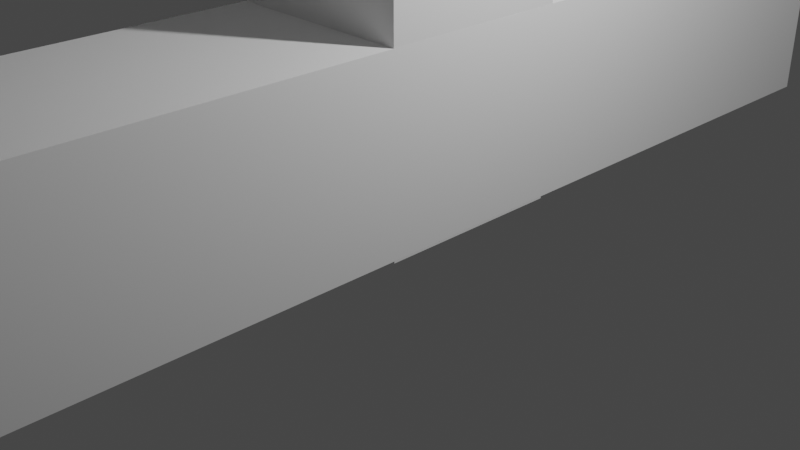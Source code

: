 # Source: blend.blend  (saved by Blender 3.4.6; exported with 4.5.12 LTS)
import bpy
from mathutils import Matrix  # noqa: F401  (used for matrix-valued properties, if any)

bpy.ops.wm.read_factory_settings(use_empty=True)
scene = bpy.context.scene
scene.name = 'Scene'

# ---- collections
col_collection = bpy.data.collections.new('Collection'); scene.collection.children.link(col_collection)

# ---- materials (node trees are filled in below, after node groups)
mat_material = bpy.data.materials.new('Material')
mat_material.alpha_threshold = 0.0
mat_material.use_transparent_shadow = False
mat_material.roughness = 0.5
mat_material.line_color = (0.0, 0.0, 0.0, 1.0)

# ---- material node trees
mat_material.use_nodes = True; mat_material.node_tree.nodes.clear()
_N = mat_material.node_tree.nodes; _L = mat_material.node_tree.links
n0 = _N.new('ShaderNodeOutputMaterial'); n0.name = 'Material Output'; n0.location = (300, 300)
n1 = _N.new('ShaderNodeBsdfPrincipled'); n1.name = 'Principled BSDF'; n1.location = (10, 300)
n1.distribution = 'GGX'
n1.subsurface_method = 'RANDOM_WALK_SKIN'
n1.inputs[3].default_value = 1.45
n1.inputs[27].default_value = (0.0, 0.0, 0.0, 1.0)
n1.inputs[28].default_value = 1.0
_L.new(n1.outputs[0], n0.inputs[0])
n0.is_active_output = True

# ---- world
world_world = bpy.data.worlds.new('World'); scene.world = world_world
world_world.use_nodes = True; world_world.node_tree.nodes.clear()
_N = world_world.node_tree.nodes; _L = world_world.node_tree.links
n0 = _N.new('ShaderNodeOutputWorld'); n0.name = 'World Output'; n0.location = (300, 300)
n1 = _N.new('ShaderNodeBackground'); n1.name = 'Background'; n1.location = (10, 300)
n1.inputs[0].default_value = (0.05088, 0.05088, 0.05088, 1.0)
_L.new(n1.outputs[0], n0.inputs[0])
n0.is_active_output = True
world_world.color = (0.05088, 0.05088, 0.05088)
world_world.use_sun_shadow = False
world_world.sun_shadow_jitter_overblur = 0.0

# ---- cameras
cam_camera = bpy.data.cameras.new('Camera')
cam_camera.clip_end = 100.0
cam_camera.ortho_scale = 7.314

# ---- lights
light_light = bpy.data.lights.new('Light', 'POINT')
light_light.transmission_factor = 0.0
light_light.energy = 1000.0
light_light.shadow_soft_size = 0.1
light_light.shadow_maximum_resolution = 0.006
light_light.use_absolute_resolution = True

# ---- meshes
me_cube = bpy.data.meshes.new('Cube')
me_cube.from_pydata([(1.0, 1.0, 1.0), (1.0, 1.0, -1.0), (1.0, -1.0, 1.0), (1.0, -1.0, -1.0), (-1.0, 1.0, 1.0), (-1.0, 1.0, -1.0), (-1.0, -1.0, 1.0), (-1.0, -1.0, -1.0)], [], [(0, 4, 6, 2), (3, 2, 6, 7), (7, 6, 4, 5), (5, 1, 3, 7), (1, 0, 2, 3), (5, 4, 0, 1)])
_uv = me_cube.uv_layers.new(name='UVMap')
_uv.uv.foreach_set('vector', [0.625, 0.5, 0.875, 0.5, 0.875, 0.75, 0.625, 0.75, 0.375, 0.75, 0.625, 0.75, 0.625, 1.0, 0.375, 1.0, 0.375, 0.0, 0.625, 0.0, 0.625, 0.25, 0.375, 0.25, 0.125, 0.5, 0.375, 0.5, 0.375, 0.75, 0.125, 0.75, 0.375, 0.5, 0.625, 0.5, 0.625, 0.75, 0.375, 0.75, 0.375, 0.25, 0.625, 0.25, 0.625, 0.5, 0.375, 0.5])
me_cube.materials.append(mat_material)
me_cube.use_mirror_vertex_groups = False
me_cube.update()
me_x = bpy.data.meshes.new('Куб')
me_x.from_pydata([(-1.658, -2.567, -1.786), (-1.658, -2.567, 1.786), (-1.658, 2.567, -1.786), (-1.658, 2.567, 1.786), (1.658, -2.567, -1.786), (1.658, -2.567, 1.786), (1.658, 2.567, -1.786), (1.658, 2.567, 1.786)], [], [(0, 1, 3, 2), (2, 3, 7, 6), (6, 7, 5, 4), (4, 5, 1, 0), (2, 6, 4, 0), (7, 3, 1, 5)])
_uv = me_x.uv_layers.new(name='UVКарта')
_uv.uv.foreach_set('vector', [0.375, 0.0, 0.625, 0.0, 0.625, 0.25, 0.375, 0.25, 0.375, 0.25, 0.625, 0.25, 0.625, 0.5, 0.375, 0.5, 0.375, 0.5, 0.625, 0.5, 0.625, 0.75, 0.375, 0.75, 0.375, 0.75, 0.625, 0.75, 0.625, 1.0, 0.375, 1.0, 0.125, 0.5, 0.375, 0.5, 0.375, 0.75, 0.125, 0.75, 0.625, 0.5, 0.875, 0.5, 0.875, 0.75, 0.625, 0.75])
me_x.update()
me_001 = bpy.data.meshes.new('Куб.001')
me_001.from_pydata([(-3.025, -2.43, -2.056), (-3.025, -2.43, 2.056), (-3.025, 2.43, -2.056), (-3.025, 2.43, 2.056), (3.025, -2.43, -2.056), (3.025, -2.43, 2.056), (3.025, 2.43, -2.056), (3.025, 2.43, 2.056)], [], [(0, 1, 3, 2), (2, 3, 7, 6), (6, 7, 5, 4), (4, 5, 1, 0), (2, 6, 4, 0), (7, 3, 1, 5)])
_uv = me_001.uv_layers.new(name='UVКарта')
_uv.uv.foreach_set('vector', [0.375, 0.0, 0.625, 0.0, 0.625, 0.25, 0.375, 0.25, 0.375, 0.25, 0.625, 0.25, 0.625, 0.5, 0.375, 0.5, 0.375, 0.5, 0.625, 0.5, 0.625, 0.75, 0.375, 0.75, 0.375, 0.75, 0.625, 0.75, 0.625, 1.0, 0.375, 1.0, 0.125, 0.5, 0.375, 0.5, 0.375, 0.75, 0.125, 0.75, 0.625, 0.5, 0.875, 0.5, 0.875, 0.75, 0.625, 0.75])
me_001.update()
me_002 = bpy.data.meshes.new('Куб.002')
me_002.from_pydata([(-3.025, -2.43, -2.056), (-3.025, -2.43, 2.056), (-3.025, 2.43, -2.056), (-3.025, 2.43, 2.056), (3.025, -2.43, -2.056), (3.025, -2.43, 2.056), (3.025, 2.43, -2.056), (3.025, 2.43, 2.056)], [], [(0, 1, 3, 2), (2, 3, 7, 6), (6, 7, 5, 4), (4, 5, 1, 0), (2, 6, 4, 0), (7, 3, 1, 5)])
_uv = me_002.uv_layers.new(name='UVКарта')
_uv.uv.foreach_set('vector', [0.375, 0.0, 0.625, 0.0, 0.625, 0.25, 0.375, 0.25, 0.375, 0.25, 0.625, 0.25, 0.625, 0.5, 0.375, 0.5, 0.375, 0.5, 0.625, 0.5, 0.625, 0.75, 0.375, 0.75, 0.375, 0.75, 0.625, 0.75, 0.625, 1.0, 0.375, 1.0, 0.125, 0.5, 0.375, 0.5, 0.375, 0.75, 0.125, 0.75, 0.625, 0.5, 0.875, 0.5, 0.875, 0.75, 0.625, 0.75])
me_002.update()
me_003 = bpy.data.meshes.new('Куб.003')
me_003.from_pydata([(-3.025, -2.43, -2.056), (-3.025, -2.43, 2.056), (-3.025, 2.43, -2.056), (-3.025, 2.43, 2.056), (3.025, -2.43, -2.056), (3.025, -2.43, 2.056), (3.025, 2.43, -2.056), (3.025, 2.43, 2.056)], [], [(0, 1, 3, 2), (2, 3, 7, 6), (6, 7, 5, 4), (4, 5, 1, 0), (2, 6, 4, 0), (7, 3, 1, 5)])
_uv = me_003.uv_layers.new(name='UVКарта')
_uv.uv.foreach_set('vector', [0.375, 0.0, 0.625, 0.0, 0.625, 0.25, 0.375, 0.25, 0.375, 0.25, 0.625, 0.25, 0.625, 0.5, 0.375, 0.5, 0.375, 0.5, 0.625, 0.5, 0.625, 0.75, 0.375, 0.75, 0.375, 0.75, 0.625, 0.75, 0.625, 1.0, 0.375, 1.0, 0.125, 0.5, 0.375, 0.5, 0.375, 0.75, 0.125, 0.75, 0.625, 0.5, 0.875, 0.5, 0.875, 0.75, 0.625, 0.75])
me_003.update()
me_004 = bpy.data.meshes.new('Куб.004')
me_004.from_pydata([(-1.342, -1.264, -1.226), (-1.342, -1.264, 1.226), (-1.342, 1.264, -1.226), (-1.342, 1.264, 1.226), (1.342, -1.264, -1.226), (1.342, -1.264, 1.226), (1.342, 1.264, -1.226), (1.342, 1.264, 1.226)], [], [(0, 1, 3, 2), (2, 3, 7, 6), (6, 7, 5, 4), (4, 5, 1, 0), (2, 6, 4, 0), (7, 3, 1, 5)])
_uv = me_004.uv_layers.new(name='UVКарта')
_uv.uv.foreach_set('vector', [0.375, 0.0, 0.625, 0.0, 0.625, 0.25, 0.375, 0.25, 0.375, 0.25, 0.625, 0.25, 0.625, 0.5, 0.375, 0.5, 0.375, 0.5, 0.625, 0.5, 0.625, 0.75, 0.375, 0.75, 0.375, 0.75, 0.625, 0.75, 0.625, 1.0, 0.375, 1.0, 0.125, 0.5, 0.375, 0.5, 0.375, 0.75, 0.125, 0.75, 0.625, 0.5, 0.875, 0.5, 0.875, 0.75, 0.625, 0.75])
me_004.update()
me_005 = bpy.data.meshes.new('Куб.005')
me_005.from_pydata([(-1.342, -1.264, -1.226), (-1.342, -1.264, 1.226), (-1.342, 1.264, -1.226), (-1.342, 1.264, 1.226), (1.342, -1.264, -1.226), (1.342, -1.264, 1.226), (1.342, 1.264, -1.226), (1.342, 1.264, 1.226)], [], [(0, 1, 3, 2), (2, 3, 7, 6), (6, 7, 5, 4), (4, 5, 1, 0), (2, 6, 4, 0), (7, 3, 1, 5)])
_uv = me_005.uv_layers.new(name='UVКарта')
_uv.uv.foreach_set('vector', [0.375, 0.0, 0.625, 0.0, 0.625, 0.25, 0.375, 0.25, 0.375, 0.25, 0.625, 0.25, 0.625, 0.5, 0.375, 0.5, 0.375, 0.5, 0.625, 0.5, 0.625, 0.75, 0.375, 0.75, 0.375, 0.75, 0.625, 0.75, 0.625, 1.0, 0.375, 1.0, 0.125, 0.5, 0.375, 0.5, 0.375, 0.75, 0.125, 0.75, 0.625, 0.5, 0.875, 0.5, 0.875, 0.75, 0.625, 0.75])
me_005.update()
me_007 = bpy.data.meshes.new('Куб.007')
me_007.from_pydata([(-0.6544, -0.5696, -0.5044), (-0.6544, -0.5696, 0.5044), (-0.6544, 0.5696, -0.5044), (-0.6544, 0.5696, 0.5044), (0.6544, -0.5696, -0.5044), (0.6544, -0.5696, 0.5044), (0.6544, 0.5696, -0.5044), (0.6544, 0.5696, 0.5044)], [], [(0, 1, 3, 2), (2, 3, 7, 6), (6, 7, 5, 4), (4, 5, 1, 0), (2, 6, 4, 0), (7, 3, 1, 5)])
_uv = me_007.uv_layers.new(name='UVКарта')
_uv.uv.foreach_set('vector', [0.375, 0.0, 0.625, 0.0, 0.625, 0.25, 0.375, 0.25, 0.375, 0.25, 0.625, 0.25, 0.625, 0.5, 0.375, 0.5, 0.375, 0.5, 0.625, 0.5, 0.625, 0.75, 0.375, 0.75, 0.375, 0.75, 0.625, 0.75, 0.625, 1.0, 0.375, 1.0, 0.125, 0.5, 0.375, 0.5, 0.375, 0.75, 0.125, 0.75, 0.625, 0.5, 0.875, 0.5, 0.875, 0.75, 0.625, 0.75])
me_007.update()
me_008 = bpy.data.meshes.new('Куб.008')
me_008.from_pydata([(-0.6544, -0.5696, -0.5044), (-0.6544, -0.5696, 0.5044), (-0.6544, 0.5696, -0.5044), (-0.6544, 0.5696, 0.5044), (0.6544, -0.5696, -0.5044), (0.6544, -0.5696, 0.5044), (0.6544, 0.5696, -0.5044), (0.6544, 0.5696, 0.5044)], [], [(0, 1, 3, 2), (2, 3, 7, 6), (6, 7, 5, 4), (4, 5, 1, 0), (2, 6, 4, 0), (7, 3, 1, 5)])
_uv = me_008.uv_layers.new(name='UVКарта')
_uv.uv.foreach_set('vector', [0.375, 0.0, 0.625, 0.0, 0.625, 0.25, 0.375, 0.25, 0.375, 0.25, 0.625, 0.25, 0.625, 0.5, 0.375, 0.5, 0.375, 0.5, 0.625, 0.5, 0.625, 0.75, 0.375, 0.75, 0.375, 0.75, 0.625, 0.75, 0.625, 1.0, 0.375, 1.0, 0.125, 0.5, 0.375, 0.5, 0.375, 0.75, 0.125, 0.75, 0.625, 0.5, 0.875, 0.5, 0.875, 0.75, 0.625, 0.75])
me_008.update()

# ---- objects
ob_cube = bpy.data.objects.new('Cube', me_cube)
ob_light = bpy.data.objects.new('Light', light_light)
ob_camera = bpy.data.objects.new('Camera', cam_camera)
ob_x = bpy.data.objects.new('Куб', me_x)
ob_001 = bpy.data.objects.new('Куб.001', me_001)
ob_002 = bpy.data.objects.new('Куб.002', me_002)
ob_003 = bpy.data.objects.new('Куб.003', me_003)
ob_004 = bpy.data.objects.new('Куб.004', me_004)
ob_005 = bpy.data.objects.new('Куб.005', me_005)
ob_007 = bpy.data.objects.new('Куб.007', me_007)
ob_008 = bpy.data.objects.new('Куб.008', me_008)

# ---- transforms, parenting, visibility, modifiers, constraints
ob_cube.location = (0.0, 0.0, 8.341)
ob_cube.scale = (1.0, 1.0, 8.092)
ob_cube.lock_rotations_4d = False
ob_cube.empty_display_type = 'ARROWS'
ob_cube.lineart.crease_threshold = 0.0
ob_light.location = (4.076, 1.005, 5.904)
ob_light.rotation_euler = (0.6503, 0.05522, 1.866)
ob_light.lock_rotations_4d = False
ob_light.empty_display_type = 'ARROWS'
ob_light.color = (0.0, 0.0, 0.0, 0.0)
ob_light.lineart.crease_threshold = 0.0
ob_camera.location = (7.359, -6.926, 4.958)
ob_camera.rotation_euler = (1.109, 0.0, 0.8149)
ob_camera.lock_rotations_4d = False
ob_camera.empty_display_type = 'ARROWS'
ob_camera.color = (0.0, 0.0, 0.0, 0.0)
ob_camera.display_type = 'WIRE'
ob_camera.lineart.crease_threshold = 0.0
ob_x.location = (-0.005219, 0.0105, 1.248)
ob_x.scale = (0.6065, 2.25, 0.5477)
ob_001.location = (-0.005147, -2.524, 13.82)
ob_001.rotation_euler = (0.7718, -0.0, 0.0)
ob_001.scale = (0.3373, 1.196, 0.3744)
ob_002.location = (-0.005147, -2.524, 7.823)
ob_002.rotation_euler = (0.7718, -0.0, 0.0)
ob_002.scale = (0.3373, 1.196, 0.3744)
ob_003.location = (-0.005147, 2.629, 7.88)
ob_003.rotation_euler = (-0.7718, -0.0, 0.0)
ob_003.scale = (0.3373, 1.196, -0.3744)
ob_004.location = (0.255, -4.579, 16.65)
ob_004.scale = (1.062, 1.063, 1.049)
ob_005.location = (0.255, 4.032, 16.65)
ob_005.scale = (1.062, 1.063, 1.049)
ob_007.location = (1.207, -4.626, 16.72)
ob_008.location = (1.207, 4.059, 16.72)

# ---- collection membership
col_collection.objects.link(ob_cube)
col_collection.objects.link(ob_light)
col_collection.objects.link(ob_camera)
col_collection.objects.link(ob_x)
col_collection.objects.link(ob_001)
col_collection.objects.link(ob_002)
col_collection.objects.link(ob_003)
col_collection.objects.link(ob_004)
col_collection.objects.link(ob_005)
col_collection.objects.link(ob_007)
col_collection.objects.link(ob_008)

# ---- scene / render settings (as saved in the file)
scene.camera = ob_camera
scene.frame_start = 1; scene.frame_end = 250; scene.frame_set(1)
scene.render.engine = 'BLENDER_EEVEE_NEXT'
scene.cycles.sampling_pattern = 'TABULATED_SOBOL'
scene.cycles.use_light_tree = False
scene.view_settings.view_transform = 'Filmic'
bpy.context.view_layer.update()
